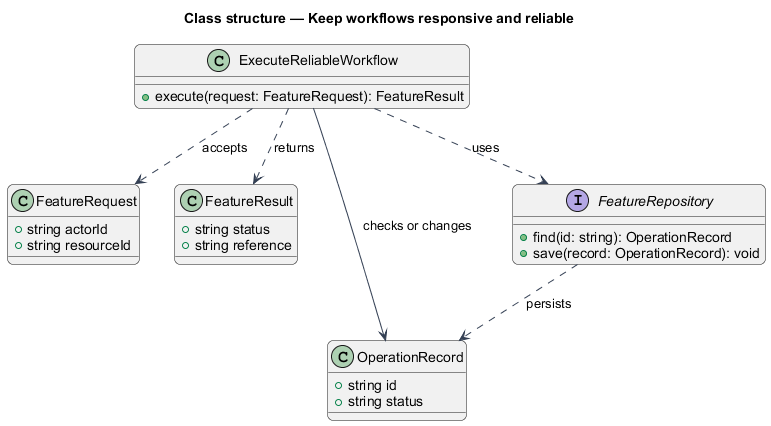

The diagram above was rendered by PlantUML. Its source (embedded in the PNG):
@startuml
skinparam backgroundColor #FFFFFF
skinparam shadowing false
skinparam roundcorner 12
skinparam defaultFontName Arial
skinparam ArrowColor #344054
skinparam rectangle {
  BorderColor #344054
  FontColor #101828
}
skinparam package {
  BorderColor #667085
  FontColor #101828
  BackgroundColor #F9FAFB
}
title Class structure — Keep workflows responsive and reliable
class ExecuteReliableWorkflow {
  +execute(request: FeatureRequest): FeatureResult
}
class FeatureRequest {
  +string actorId
  +string resourceId
}
class FeatureResult {
  +string status
  +string reference
}
class OperationRecord {
  +string id
  +string status
}
interface FeatureRepository {
  +find(id: string): OperationRecord
  +save(record: OperationRecord): void
}
ExecuteReliableWorkflow ..> FeatureRequest : accepts
ExecuteReliableWorkflow ..> FeatureResult : returns
ExecuteReliableWorkflow ..> FeatureRepository : uses
ExecuteReliableWorkflow --> OperationRecord : checks or changes
FeatureRepository ..> OperationRecord : persists
@enduml